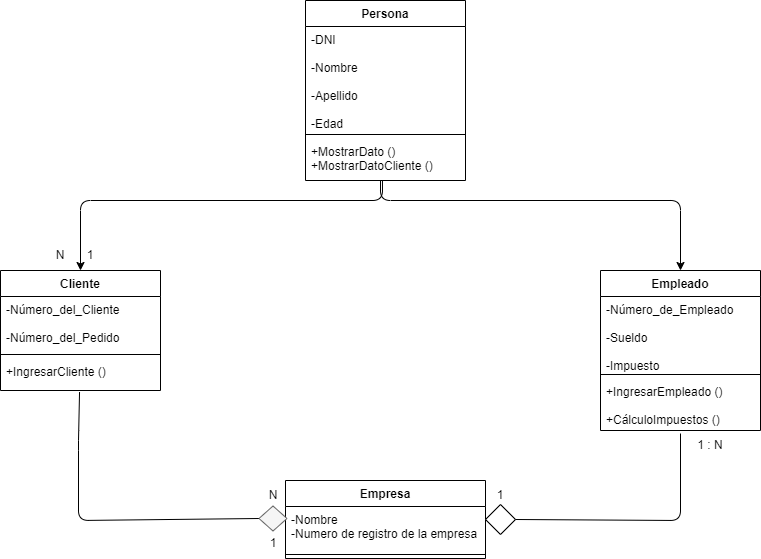

The diagram above was exported from draw.io. Its source (the exported page's mxGraphModel, read from the mxfile embedded in the PNG):
<mxGraphModel dx="1386" dy="779" grid="1" gridSize="10" guides="1" tooltips="1" connect="1" arrows="1" fold="1" page="1" pageScale="1" pageWidth="850" pageHeight="1100" math="0" shadow="0">
  <root>
    <mxCell id="0" />
    <mxCell id="1" parent="0" />
    <mxCell id="2" value="Persona" style="swimlane;fontStyle=1;align=center;verticalAlign=top;childLayout=stackLayout;horizontal=1;startSize=26;horizontalStack=0;resizeParent=1;resizeParentMax=0;resizeLast=0;collapsible=1;marginBottom=0;" vertex="1" parent="1">
      <mxGeometry x="345" y="40" width="160" height="180" as="geometry" />
    </mxCell>
    <mxCell id="3" value="-DNI&#10;&#10;-Nombre&#10;&#10;-Apellido&#10;&#10;-Edad" style="text;strokeColor=none;fillColor=none;align=left;verticalAlign=top;spacingLeft=4;spacingRight=4;overflow=hidden;rotatable=0;points=[[0,0.5],[1,0.5]];portConstraint=eastwest;" vertex="1" parent="2">
      <mxGeometry y="26" width="160" height="104" as="geometry" />
    </mxCell>
    <mxCell id="4" value="" style="line;strokeWidth=1;fillColor=none;align=left;verticalAlign=middle;spacingTop=-1;spacingLeft=3;spacingRight=3;rotatable=0;labelPosition=right;points=[];portConstraint=eastwest;strokeColor=inherit;" vertex="1" parent="2">
      <mxGeometry y="130" width="160" height="8" as="geometry" />
    </mxCell>
    <mxCell id="5" value="+MostrarDato ()&#10;+MostrarDatoCliente ()" style="text;strokeColor=none;fillColor=none;align=left;verticalAlign=top;spacingLeft=4;spacingRight=4;overflow=hidden;rotatable=0;points=[[0,0.5],[1,0.5]];portConstraint=eastwest;" vertex="1" parent="2">
      <mxGeometry y="138" width="160" height="42" as="geometry" />
    </mxCell>
    <mxCell id="6" value="Cliente" style="swimlane;fontStyle=1;align=center;verticalAlign=top;childLayout=stackLayout;horizontal=1;startSize=26;horizontalStack=0;resizeParent=1;resizeParentMax=0;resizeLast=0;collapsible=1;marginBottom=0;" vertex="1" parent="1">
      <mxGeometry x="40" y="310" width="160" height="120" as="geometry" />
    </mxCell>
    <mxCell id="7" value="-Número_del_Cliente&#10;&#10;-Número_del_Pedido" style="text;strokeColor=none;fillColor=none;align=left;verticalAlign=top;spacingLeft=4;spacingRight=4;overflow=hidden;rotatable=0;points=[[0,0.5],[1,0.5]];portConstraint=eastwest;" vertex="1" parent="6">
      <mxGeometry y="26" width="160" height="54" as="geometry" />
    </mxCell>
    <mxCell id="8" value="" style="line;strokeWidth=1;fillColor=none;align=left;verticalAlign=middle;spacingTop=-1;spacingLeft=3;spacingRight=3;rotatable=0;labelPosition=right;points=[];portConstraint=eastwest;strokeColor=inherit;" vertex="1" parent="6">
      <mxGeometry y="80" width="160" height="8" as="geometry" />
    </mxCell>
    <mxCell id="9" value="+IngresarCliente ()" style="text;strokeColor=none;fillColor=none;align=left;verticalAlign=top;spacingLeft=4;spacingRight=4;overflow=hidden;rotatable=0;points=[[0,0.5],[1,0.5]];portConstraint=eastwest;" vertex="1" parent="6">
      <mxGeometry y="88" width="160" height="32" as="geometry" />
    </mxCell>
    <mxCell id="10" value="Empleado" style="swimlane;fontStyle=1;align=center;verticalAlign=top;childLayout=stackLayout;horizontal=1;startSize=26;horizontalStack=0;resizeParent=1;resizeParentMax=0;resizeLast=0;collapsible=1;marginBottom=0;" vertex="1" parent="1">
      <mxGeometry x="640" y="310" width="160" height="160" as="geometry" />
    </mxCell>
    <mxCell id="11" value="-Número_de_Empleado&#10;&#10;-Sueldo&#10;&#10;-Impuesto" style="text;strokeColor=none;fillColor=none;align=left;verticalAlign=top;spacingLeft=4;spacingRight=4;overflow=hidden;rotatable=0;points=[[0,0.5],[1,0.5]];portConstraint=eastwest;" vertex="1" parent="10">
      <mxGeometry y="26" width="160" height="74" as="geometry" />
    </mxCell>
    <mxCell id="12" value="" style="line;strokeWidth=1;fillColor=none;align=left;verticalAlign=middle;spacingTop=-1;spacingLeft=3;spacingRight=3;rotatable=0;labelPosition=right;points=[];portConstraint=eastwest;strokeColor=inherit;" vertex="1" parent="10">
      <mxGeometry y="100" width="160" height="8" as="geometry" />
    </mxCell>
    <mxCell id="13" value="+IngresarEmpleado ()&#10;&#10;+CálculoImpuestos ()" style="text;strokeColor=none;fillColor=none;align=left;verticalAlign=top;spacingLeft=4;spacingRight=4;overflow=hidden;rotatable=0;points=[[0,0.5],[1,0.5]];portConstraint=eastwest;" vertex="1" parent="10">
      <mxGeometry y="108" width="160" height="52" as="geometry" />
    </mxCell>
    <mxCell id="14" value="Empresa" style="swimlane;fontStyle=1;align=center;verticalAlign=top;childLayout=stackLayout;horizontal=1;startSize=26;horizontalStack=0;resizeParent=1;resizeParentMax=0;resizeLast=0;collapsible=1;marginBottom=0;" vertex="1" parent="1">
      <mxGeometry x="325" y="520" width="200" height="78" as="geometry" />
    </mxCell>
    <mxCell id="15" value="-Nombre&#10;-Numero de registro de la empresa" style="text;strokeColor=none;fillColor=none;align=left;verticalAlign=top;spacingLeft=4;spacingRight=4;overflow=hidden;rotatable=0;points=[[0,0.5],[1,0.5]];portConstraint=eastwest;" vertex="1" parent="14">
      <mxGeometry y="26" width="200" height="44" as="geometry" />
    </mxCell>
    <mxCell id="16" value="" style="line;strokeWidth=1;fillColor=none;align=left;verticalAlign=middle;spacingTop=-1;spacingLeft=3;spacingRight=3;rotatable=0;labelPosition=right;points=[];portConstraint=eastwest;strokeColor=inherit;" vertex="1" parent="14">
      <mxGeometry y="70" width="200" height="8" as="geometry" />
    </mxCell>
    <mxCell id="21" value="" style="rhombus;whiteSpace=wrap;html=1;rotation=90;" vertex="1" parent="1">
      <mxGeometry x="525" y="544" width="30" height="30" as="geometry" />
    </mxCell>
    <mxCell id="22" value="" style="endArrow=none;html=1;exitX=0.5;exitY=1;exitDx=0;exitDy=0;entryX=0.494;entryY=1.048;entryDx=0;entryDy=0;entryPerimeter=0;" edge="1" parent="1" source="23" target="9">
      <mxGeometry width="50" height="50" relative="1" as="geometry">
        <mxPoint x="250" y="430" as="sourcePoint" />
        <mxPoint x="130" y="470" as="targetPoint" />
        <Array as="points">
          <mxPoint x="118" y="560" />
          <mxPoint x="118" y="480" />
        </Array>
      </mxGeometry>
    </mxCell>
    <mxCell id="23" value="" style="rhombus;whiteSpace=wrap;html=1;rotation=90;fillColor=#f5f5f5;fontColor=#333333;strokeColor=#666666;" vertex="1" parent="1">
      <mxGeometry x="300" y="544" width="25" height="28" as="geometry" />
    </mxCell>
    <mxCell id="24" value="" style="endArrow=none;html=1;entryX=0.5;entryY=1.058;entryDx=0;entryDy=0;entryPerimeter=0;exitX=0.5;exitY=0;exitDx=0;exitDy=0;" edge="1" parent="1" source="21" target="13">
      <mxGeometry width="50" height="50" relative="1" as="geometry">
        <mxPoint x="610" y="430" as="sourcePoint" />
        <mxPoint x="450" y="370" as="targetPoint" />
        <Array as="points">
          <mxPoint x="720" y="560" />
        </Array>
      </mxGeometry>
    </mxCell>
    <mxCell id="25" value="N" style="text;html=1;strokeColor=none;fillColor=none;align=center;verticalAlign=middle;whiteSpace=wrap;rounded=0;" vertex="1" parent="1">
      <mxGeometry x="70" y="280" width="60" height="30" as="geometry" />
    </mxCell>
    <mxCell id="26" value="N" style="text;html=1;strokeColor=none;fillColor=none;align=center;verticalAlign=middle;whiteSpace=wrap;rounded=0;" vertex="1" parent="1">
      <mxGeometry x="282.5" y="520" width="60" height="30" as="geometry" />
    </mxCell>
    <mxCell id="27" value="1 : N" style="text;html=1;strokeColor=none;fillColor=none;align=center;verticalAlign=middle;whiteSpace=wrap;rounded=0;" vertex="1" parent="1">
      <mxGeometry x="720" y="470" width="60" height="30" as="geometry" />
    </mxCell>
    <mxCell id="28" value="1" style="text;html=1;strokeColor=none;fillColor=none;align=center;verticalAlign=middle;whiteSpace=wrap;rounded=0;" vertex="1" parent="1">
      <mxGeometry x="100" y="280" width="60" height="30" as="geometry" />
    </mxCell>
    <mxCell id="29" value="1" style="text;html=1;strokeColor=none;fillColor=none;align=center;verticalAlign=middle;whiteSpace=wrap;rounded=0;" vertex="1" parent="1">
      <mxGeometry x="510" y="520" width="60" height="30" as="geometry" />
    </mxCell>
    <mxCell id="30" value="1" style="text;html=1;strokeColor=none;fillColor=none;align=center;verticalAlign=middle;whiteSpace=wrap;rounded=0;" vertex="1" parent="1">
      <mxGeometry x="282.5" y="568" width="60" height="30" as="geometry" />
    </mxCell>
    <mxCell id="36" style="edgeStyle=none;html=1;exitX=0.481;exitY=1;exitDx=0;exitDy=0;exitPerimeter=0;" edge="1" parent="1" source="5">
      <mxGeometry relative="1" as="geometry">
        <mxPoint x="120" y="310" as="targetPoint" />
        <Array as="points">
          <mxPoint x="422" y="240" />
          <mxPoint x="120" y="240" />
        </Array>
      </mxGeometry>
    </mxCell>
    <mxCell id="38" style="edgeStyle=none;html=1;" edge="1" parent="1">
      <mxGeometry relative="1" as="geometry">
        <mxPoint x="420" y="220" as="sourcePoint" />
        <mxPoint x="720" y="310" as="targetPoint" />
        <Array as="points">
          <mxPoint x="420" y="240" />
          <mxPoint x="720" y="240" />
        </Array>
      </mxGeometry>
    </mxCell>
  </root>
</mxGraphModel>